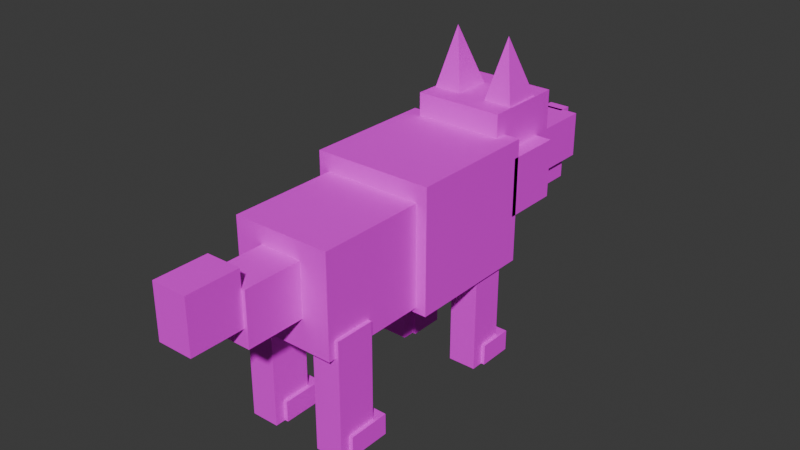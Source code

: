 # Source: wolf.blend  (saved by Blender 5.0.119; exported with 4.5.12 LTS)
import bpy
from mathutils import Matrix  # noqa: F401  (used for matrix-valued properties, if any)

bpy.ops.wm.read_factory_settings(use_empty=True)
scene = bpy.context.scene
scene.name = 'Scene'

# ---- collections
col_collection = bpy.data.collections.new('Collection'); scene.collection.children.link(col_collection)

# ---- images (referenced by path relative to the original .blend; pixels are not part of the script)
import os
ASSET_DIR = os.environ.get("B2B_ASSET_DIR", "")  # directory of the original .blend (textures are referenced by path, not embedded)
HERE = os.path.dirname(os.path.abspath(__file__))  # packed textures are extracted next to this script under _unpacked/

def load_image(name, relpath, width, height, colorspace="sRGB"):
    """Load a texture the original file referenced (path relative to the .blend, or extracted next to this script)."""
    p = next((c for c in (os.path.join(HERE, relpath), os.path.join(ASSET_DIR, relpath)) if relpath and os.path.exists(c)), "")
    if p:
        img = bpy.data.images.load(p, check_existing=True)
        img.name = name
    else:  # same state as the original file: an image datablock whose file is absent (Cycles renders it pink)
        img = bpy.data.images.new(name, width, height)
        img.source = "FILE"
        img.filepath = "//" + (relpath or name)
    img.colorspace_settings.name = colorspace
    return img
img_palette_png = load_image('palette.png', 'palette.png', 1024, 1024, 'sRGB')

# ---- materials (node trees are filled in below, after node groups)
mat_gamepalette = bpy.data.materials.new('GamePalette')

# ---- material node trees
mat_gamepalette.use_nodes = True; mat_gamepalette.node_tree.nodes.clear()
_N = mat_gamepalette.node_tree.nodes; _L = mat_gamepalette.node_tree.links
n0 = _N.new('ShaderNodeOutputMaterial'); n0.name = 'Material Output'; n0.location = (400, 0)
n1 = _N.new('ShaderNodeBsdfPrincipled'); n1.name = 'Principled BSDF'; n1.location = (100, 0)
n1.inputs[2].default_value = 0.7
n2 = _N.new('ShaderNodeTexImage'); n2.name = 'Image Texture'; n2.location = (-250, 0)
n2.image = img_palette_png
n2.interpolation = 'Closest'
_L.new(n2.outputs[0], n1.inputs[0])
_L.new(n1.outputs[0], n0.inputs[0])
n0.is_active_output = True

# ---- world
world_world = bpy.data.worlds.new('World'); scene.world = world_world
world_world.use_nodes = True; world_world.node_tree.nodes.clear()
_N = world_world.node_tree.nodes; _L = world_world.node_tree.links
n0 = _N.new('ShaderNodeOutputWorld'); n0.name = 'World Output'; n0.location = (200, 100)
n1 = _N.new('ShaderNodeBackground'); n1.name = 'Background'; n1.location = (-200, 100)
n1.inputs[0].default_value = (0.05088, 0.05088, 0.05088, 1.0)
_L.new(n1.outputs[0], n0.inputs[0])
n0.is_active_output = True
world_world.color = (0.05088, 0.05088, 0.05088)
world_world.sun_shadow_jitter_overblur = 0.0

# ---- meshes
me_wolfbodymesh = bpy.data.meshes.new('WolfBodyMesh')
me_wolfbodymesh.from_pydata([(-0.34, -0.1, 0.55), (0.34, -0.1, 0.55), (0.34, 0.65, 0.55), (-0.34, 0.65, 0.55), (-0.34, -0.1, 1.25), (0.34, -0.1, 1.25), (0.34, 0.65, 1.25), (-0.34, 0.65, 1.25), (-0.26, 0.15, 0.48), (0.26, 0.15, 0.48), (0.26, 0.68, 0.48), (-0.26, 0.68, 0.48), (-0.26, 0.15, 0.85), (0.26, 0.15, 0.85), (0.26, 0.68, 0.85), (-0.26, 0.68, 0.85), (-0.28, -0.72, 0.58), (0.28, -0.72, 0.58), (0.28, -0.1, 0.58), (-0.28, -0.1, 0.58), (-0.28, -0.72, 1.15), (0.28, -0.72, 1.15), (0.28, -0.1, 1.15), (-0.28, -0.1, 1.15)], [], [(0, 1, 2, 3), (4, 7, 6, 5), (0, 4, 5, 1), (2, 6, 7, 3), (3, 7, 4, 0), (1, 5, 6, 2), (8, 9, 10, 11), (12, 15, 14, 13), (8, 12, 13, 9), (10, 14, 15, 11), (11, 15, 12, 8), (9, 13, 14, 10), (16, 17, 18, 19), (20, 23, 22, 21), (16, 20, 21, 17), (18, 22, 23, 19), (19, 23, 20, 16), (17, 21, 22, 18)])
_uv = me_wolfbodymesh.uv_layers.new(name='Float2')
_uv.uv.foreach_set('vector', [0.4375, 0.8125, 0.4375, 0.8125, 0.4375, 0.8125, 0.4375, 0.8125, 0.4375, 0.8125, 0.4375, 0.8125, 0.4375, 0.8125, 0.4375, 0.8125, 0.4375, 0.8125, 0.4375, 0.8125, 0.4375, 0.8125, 0.4375, 0.8125, 0.4375, 0.8125, 0.4375, 0.8125, 0.4375, 0.8125, 0.4375, 0.8125, 0.4375, 0.8125, 0.4375, 0.8125, 0.4375, 0.8125, 0.4375, 0.8125, 0.4375, 0.8125, 0.4375, 0.8125, 0.4375, 0.8125, 0.4375, 0.8125, 0.0625, 0.8125, 0.0625, 0.8125, 0.0625, 0.8125, 0.0625, 0.8125, 0.0625, 0.8125, 0.0625, 0.8125, 0.0625, 0.8125, 0.0625, 0.8125, 0.0625, 0.8125, 0.0625, 0.8125, 0.0625, 0.8125, 0.0625, 0.8125, 0.0625, 0.8125, 0.0625, 0.8125, 0.0625, 0.8125, 0.0625, 0.8125, 0.0625, 0.8125, 0.0625, 0.8125, 0.0625, 0.8125, 0.0625, 0.8125, 0.0625, 0.8125, 0.0625, 0.8125, 0.0625, 0.8125, 0.0625, 0.8125, 0.4375, 0.8125, 0.4375, 0.8125, 0.4375, 0.8125, 0.4375, 0.8125, 0.4375, 0.8125, 0.4375, 0.8125, 0.4375, 0.8125, 0.4375, 0.8125, 0.4375, 0.8125, 0.4375, 0.8125, 0.4375, 0.8125, 0.4375, 0.8125, 0.4375, 0.8125, 0.4375, 0.8125, 0.4375, 0.8125, 0.4375, 0.8125, 0.4375, 0.8125, 0.4375, 0.8125, 0.4375, 0.8125, 0.4375, 0.8125, 0.4375, 0.8125, 0.4375, 0.8125, 0.4375, 0.8125, 0.4375, 0.8125])
me_wolfbodymesh.materials.append(mat_gamepalette)
me_wolfbodymesh.update()
me_wolfheadmesh = bpy.data.meshes.new('WolfHeadMesh')
me_wolfheadmesh.from_pydata([(-0.25, 0.58, 0.85), (0.25, 0.58, 0.85), (0.25, 1.05, 0.85), (-0.25, 1.05, 0.85), (-0.25, 0.58, 1.38), (0.25, 0.58, 1.38), (0.25, 1.05, 1.38), (-0.25, 1.05, 1.38), (-0.34, 0.62, 0.82), (-0.25, 0.62, 0.82), (-0.25, 0.95, 0.82), (-0.34, 0.95, 0.82), (-0.34, 0.62, 1.15), (-0.25, 0.62, 1.15), (-0.25, 0.95, 1.15), (-0.34, 0.95, 1.15), (0.25, 0.62, 0.82), (0.34, 0.62, 0.82), (0.34, 0.95, 0.82), (0.25, 0.95, 0.82), (0.25, 0.62, 1.15), (0.34, 0.62, 1.15), (0.34, 0.95, 1.15), (0.25, 0.95, 1.15), (-0.15, 1.05, 0.82), (0.15, 1.05, 0.82), (0.15, 1.52, 0.82), (-0.15, 1.52, 0.82), (-0.15, 1.05, 1.08), (0.15, 1.05, 1.08), (0.15, 1.52, 1.08), (-0.15, 1.52, 1.08), (-0.06, 1.5, 0.98), (0.06, 1.5, 0.98), (0.06, 1.58, 0.98), (-0.06, 1.58, 0.98), (-0.06, 1.5, 1.08), (0.06, 1.5, 1.08), (0.06, 1.58, 1.08), (-0.06, 1.58, 1.08), (-0.12, 1.02, 0.7), (0.12, 1.02, 0.7), (0.12, 1.45, 0.7), (-0.12, 1.45, 0.7), (-0.12, 1.02, 0.82), (0.12, 1.02, 0.82), (0.12, 1.45, 0.82), (-0.12, 1.45, 0.82)], [], [(0, 1, 2, 3), (4, 7, 6, 5), (0, 4, 5, 1), (2, 6, 7, 3), (3, 7, 4, 0), (1, 5, 6, 2), (8, 9, 10, 11), (12, 15, 14, 13), (8, 12, 13, 9), (10, 14, 15, 11), (11, 15, 12, 8), (9, 13, 14, 10), (16, 17, 18, 19), (20, 23, 22, 21), (16, 20, 21, 17), (18, 22, 23, 19), (19, 23, 20, 16), (17, 21, 22, 18), (24, 25, 26, 27), (28, 31, 30, 29), (24, 28, 29, 25), (26, 30, 31, 27), (27, 31, 28, 24), (25, 29, 30, 26), (32, 33, 34, 35), (36, 39, 38, 37), (32, 36, 37, 33), (34, 38, 39, 35), (35, 39, 36, 32), (33, 37, 38, 34), (40, 41, 42, 43), (44, 47, 46, 45), (40, 44, 45, 41), (42, 46, 47, 43), (43, 47, 44, 40), (41, 45, 46, 42)])
_uv = me_wolfheadmesh.uv_layers.new(name='Float2')
_uv.uv.foreach_set('vector', [0.4375, 0.8125, 0.4375, 0.8125, 0.4375, 0.8125, 0.4375, 0.8125, 0.4375, 0.8125, 0.4375, 0.8125, 0.4375, 0.8125, 0.4375, 0.8125, 0.4375, 0.8125, 0.4375, 0.8125, 0.4375, 0.8125, 0.4375, 0.8125, 0.4375, 0.8125, 0.4375, 0.8125, 0.4375, 0.8125, 0.4375, 0.8125, 0.4375, 0.8125, 0.4375, 0.8125, 0.4375, 0.8125, 0.4375, 0.8125, 0.4375, 0.8125, 0.4375, 0.8125, 0.4375, 0.8125, 0.4375, 0.8125, 0.0625, 0.8125, 0.0625, 0.8125, 0.0625, 0.8125, 0.0625, 0.8125, 0.0625, 0.8125, 0.0625, 0.8125, 0.0625, 0.8125, 0.0625, 0.8125, 0.0625, 0.8125, 0.0625, 0.8125, 0.0625, 0.8125, 0.0625, 0.8125, 0.0625, 0.8125, 0.0625, 0.8125, 0.0625, 0.8125, 0.0625, 0.8125, 0.0625, 0.8125, 0.0625, 0.8125, 0.0625, 0.8125, 0.0625, 0.8125, 0.0625, 0.8125, 0.0625, 0.8125, 0.0625, 0.8125, 0.0625, 0.8125, 0.0625, 0.8125, 0.0625, 0.8125, 0.0625, 0.8125, 0.0625, 0.8125, 0.0625, 0.8125, 0.0625, 0.8125, 0.0625, 0.8125, 0.0625, 0.8125, 0.0625, 0.8125, 0.0625, 0.8125, 0.0625, 0.8125, 0.0625, 0.8125, 0.0625, 0.8125, 0.0625, 0.8125, 0.0625, 0.8125, 0.0625, 0.8125, 0.0625, 0.8125, 0.0625, 0.8125, 0.0625, 0.8125, 0.0625, 0.8125, 0.0625, 0.8125, 0.0625, 0.8125, 0.0625, 0.8125, 0.0625, 0.8125, 0.4375, 0.8125, 0.4375, 0.8125, 0.4375, 0.8125, 0.4375, 0.8125, 0.4375, 0.8125, 0.4375, 0.8125, 0.4375, 0.8125, 0.4375, 0.8125, 0.4375, 0.8125, 0.4375, 0.8125, 0.4375, 0.8125, 0.4375, 0.8125, 0.4375, 0.8125, 0.4375, 0.8125, 0.4375, 0.8125, 0.4375, 0.8125, 0.4375, 0.8125, 0.4375, 0.8125, 0.4375, 0.8125, 0.4375, 0.8125, 0.4375, 0.8125, 0.4375, 0.8125, 0.4375, 0.8125, 0.4375, 0.8125, 0.9375, 0.8125, 0.9375, 0.8125, 0.9375, 0.8125, 0.9375, 0.8125, 0.9375, 0.8125, 0.9375, 0.8125, 0.9375, 0.8125, 0.9375, 0.8125, 0.9375, 0.8125, 0.9375, 0.8125, 0.9375, 0.8125, 0.9375, 0.8125, 0.9375, 0.8125, 0.9375, 0.8125, 0.9375, 0.8125, 0.9375, 0.8125, 0.9375, 0.8125, 0.9375, 0.8125, 0.9375, 0.8125, 0.9375, 0.8125, 0.9375, 0.8125, 0.9375, 0.8125, 0.9375, 0.8125, 0.9375, 0.8125, 0.0625, 0.8125, 0.0625, 0.8125, 0.0625, 0.8125, 0.0625, 0.8125, 0.0625, 0.8125, 0.0625, 0.8125, 0.0625, 0.8125, 0.0625, 0.8125, 0.0625, 0.8125, 0.0625, 0.8125, 0.0625, 0.8125, 0.0625, 0.8125, 0.0625, 0.8125, 0.0625, 0.8125, 0.0625, 0.8125, 0.0625, 0.8125, 0.0625, 0.8125, 0.0625, 0.8125, 0.0625, 0.8125, 0.0625, 0.8125, 0.0625, 0.8125, 0.0625, 0.8125, 0.0625, 0.8125, 0.0625, 0.8125])
me_wolfheadmesh.materials.append(mat_gamepalette)
me_wolfheadmesh.update()
me_wolfearsmesh = bpy.data.meshes.new('WolfEarsMesh')
me_wolfearsmesh.from_pydata([(-0.24, 0.7, 1.38), (-0.08, 0.7, 1.38), (-0.08, 0.92, 1.38), (-0.24, 0.92, 1.38), (-0.16, 0.78, 1.72), (0.08, 0.7, 1.38), (0.24, 0.7, 1.38), (0.24, 0.92, 1.38), (0.08, 0.92, 1.38), (0.16, 0.78, 1.72)], [], [(0, 1, 4), (1, 2, 4), (2, 3, 4), (3, 0, 4), (5, 6, 9), (6, 7, 9), (7, 8, 9), (8, 5, 9)])
_uv = me_wolfearsmesh.uv_layers.new(name='Float2')
_uv.uv.foreach_set('vector', [0.0625, 0.1875, 0.0625, 0.1875, 0.0625, 0.1875, 0.4375, 0.8125, 0.4375, 0.8125, 0.4375, 0.8125, 0.4375, 0.8125, 0.4375, 0.8125, 0.4375, 0.8125, 0.4375, 0.8125, 0.4375, 0.8125, 0.4375, 0.8125, 0.0625, 0.1875, 0.0625, 0.1875, 0.0625, 0.1875, 0.4375, 0.8125, 0.4375, 0.8125, 0.4375, 0.8125, 0.4375, 0.8125, 0.4375, 0.8125, 0.4375, 0.8125, 0.4375, 0.8125, 0.4375, 0.8125, 0.4375, 0.8125])
me_wolfearsmesh.materials.append(mat_gamepalette)
me_wolfearsmesh.update()
me_wolflegsmesh = bpy.data.meshes.new('WolfLegsMesh')
me_wolflegsmesh.from_pydata([(-0.32, 0.35, 0.0), (-0.16, 0.35, 0.0), (-0.16, 0.55, 0.0), (-0.32, 0.55, 0.0), (-0.32, 0.35, 0.65), (-0.16, 0.35, 0.65), (-0.16, 0.55, 0.65), (-0.32, 0.55, 0.65), (-0.34, 0.42, 0.0), (-0.14, 0.42, 0.0), (-0.14, 0.62, 0.0), (-0.34, 0.62, 0.0), (-0.34, 0.42, 0.12), (-0.14, 0.42, 0.12), (-0.14, 0.62, 0.12), (-0.34, 0.62, 0.12), (0.16, 0.35, 0.0), (0.32, 0.35, 0.0), (0.32, 0.55, 0.0), (0.16, 0.55, 0.0), (0.16, 0.35, 0.65), (0.32, 0.35, 0.65), (0.32, 0.55, 0.65), (0.16, 0.55, 0.65), (0.14, 0.42, 0.0), (0.34, 0.42, 0.0), (0.34, 0.62, 0.0), (0.14, 0.62, 0.0), (0.14, 0.42, 0.12), (0.34, 0.42, 0.12), (0.34, 0.62, 0.12), (0.14, 0.62, 0.12), (-0.3, -0.68, 0.0), (-0.14, -0.68, 0.0), (-0.14, -0.45, 0.0), (-0.3, -0.45, 0.0), (-0.3, -0.68, 0.68), (-0.14, -0.68, 0.68), (-0.14, -0.45, 0.68), (-0.3, -0.45, 0.68), (-0.32, -0.62, 0.0), (-0.12, -0.62, 0.0), (-0.12, -0.38, 0.0), (-0.32, -0.38, 0.0), (-0.32, -0.62, 0.12), (-0.12, -0.62, 0.12), (-0.12, -0.38, 0.12), (-0.32, -0.38, 0.12), (0.14, -0.68, 0.0), (0.3, -0.68, 0.0), (0.3, -0.45, 0.0), (0.14, -0.45, 0.0), (0.14, -0.68, 0.68), (0.3, -0.68, 0.68), (0.3, -0.45, 0.68), (0.14, -0.45, 0.68), (0.12, -0.62, 0.0), (0.32, -0.62, 0.0), (0.32, -0.38, 0.0), (0.12, -0.38, 0.0), (0.12, -0.62, 0.12), (0.32, -0.62, 0.12), (0.32, -0.38, 0.12), (0.12, -0.38, 0.12)], [], [(0, 1, 2, 3), (4, 7, 6, 5), (0, 4, 5, 1), (2, 6, 7, 3), (3, 7, 4, 0), (1, 5, 6, 2), (8, 9, 10, 11), (12, 15, 14, 13), (8, 12, 13, 9), (10, 14, 15, 11), (11, 15, 12, 8), (9, 13, 14, 10), (16, 17, 18, 19), (20, 23, 22, 21), (16, 20, 21, 17), (18, 22, 23, 19), (19, 23, 20, 16), (17, 21, 22, 18), (24, 25, 26, 27), (28, 31, 30, 29), (24, 28, 29, 25), (26, 30, 31, 27), (27, 31, 28, 24), (25, 29, 30, 26), (32, 33, 34, 35), (36, 39, 38, 37), (32, 36, 37, 33), (34, 38, 39, 35), (35, 39, 36, 32), (33, 37, 38, 34), (40, 41, 42, 43), (44, 47, 46, 45), (40, 44, 45, 41), (42, 46, 47, 43), (43, 47, 44, 40), (41, 45, 46, 42), (48, 49, 50, 51), (52, 55, 54, 53), (48, 52, 53, 49), (50, 54, 55, 51), (51, 55, 52, 48), (49, 53, 54, 50), (56, 57, 58, 59), (60, 63, 62, 61), (56, 60, 61, 57), (58, 62, 63, 59), (59, 63, 60, 56), (57, 61, 62, 58)])
_uv = me_wolflegsmesh.uv_layers.new(name='Float2')
_uv.uv.foreach_set('vector', [0.4375, 0.8125, 0.4375, 0.8125, 0.4375, 0.8125, 0.4375, 0.8125, 0.4375, 0.8125, 0.4375, 0.8125, 0.4375, 0.8125, 0.4375, 0.8125, 0.4375, 0.8125, 0.4375, 0.8125, 0.4375, 0.8125, 0.4375, 0.8125, 0.4375, 0.8125, 0.4375, 0.8125, 0.4375, 0.8125, 0.4375, 0.8125, 0.4375, 0.8125, 0.4375, 0.8125, 0.4375, 0.8125, 0.4375, 0.8125, 0.4375, 0.8125, 0.4375, 0.8125, 0.4375, 0.8125, 0.4375, 0.8125, 0.6875, 0.8125, 0.6875, 0.8125, 0.6875, 0.8125, 0.6875, 0.8125, 0.6875, 0.8125, 0.6875, 0.8125, 0.6875, 0.8125, 0.6875, 0.8125, 0.6875, 0.8125, 0.6875, 0.8125, 0.6875, 0.8125, 0.6875, 0.8125, 0.6875, 0.8125, 0.6875, 0.8125, 0.6875, 0.8125, 0.6875, 0.8125, 0.6875, 0.8125, 0.6875, 0.8125, 0.6875, 0.8125, 0.6875, 0.8125, 0.6875, 0.8125, 0.6875, 0.8125, 0.6875, 0.8125, 0.6875, 0.8125, 0.4375, 0.8125, 0.4375, 0.8125, 0.4375, 0.8125, 0.4375, 0.8125, 0.4375, 0.8125, 0.4375, 0.8125, 0.4375, 0.8125, 0.4375, 0.8125, 0.4375, 0.8125, 0.4375, 0.8125, 0.4375, 0.8125, 0.4375, 0.8125, 0.4375, 0.8125, 0.4375, 0.8125, 0.4375, 0.8125, 0.4375, 0.8125, 0.4375, 0.8125, 0.4375, 0.8125, 0.4375, 0.8125, 0.4375, 0.8125, 0.4375, 0.8125, 0.4375, 0.8125, 0.4375, 0.8125, 0.4375, 0.8125, 0.6875, 0.8125, 0.6875, 0.8125, 0.6875, 0.8125, 0.6875, 0.8125, 0.6875, 0.8125, 0.6875, 0.8125, 0.6875, 0.8125, 0.6875, 0.8125, 0.6875, 0.8125, 0.6875, 0.8125, 0.6875, 0.8125, 0.6875, 0.8125, 0.6875, 0.8125, 0.6875, 0.8125, 0.6875, 0.8125, 0.6875, 0.8125, 0.6875, 0.8125, 0.6875, 0.8125, 0.6875, 0.8125, 0.6875, 0.8125, 0.6875, 0.8125, 0.6875, 0.8125, 0.6875, 0.8125, 0.6875, 0.8125, 0.4375, 0.8125, 0.4375, 0.8125, 0.4375, 0.8125, 0.4375, 0.8125, 0.4375, 0.8125, 0.4375, 0.8125, 0.4375, 0.8125, 0.4375, 0.8125, 0.4375, 0.8125, 0.4375, 0.8125, 0.4375, 0.8125, 0.4375, 0.8125, 0.4375, 0.8125, 0.4375, 0.8125, 0.4375, 0.8125, 0.4375, 0.8125, 0.4375, 0.8125, 0.4375, 0.8125, 0.4375, 0.8125, 0.4375, 0.8125, 0.4375, 0.8125, 0.4375, 0.8125, 0.4375, 0.8125, 0.4375, 0.8125, 0.6875, 0.8125, 0.6875, 0.8125, 0.6875, 0.8125, 0.6875, 0.8125, 0.6875, 0.8125, 0.6875, 0.8125, 0.6875, 0.8125, 0.6875, 0.8125, 0.6875, 0.8125, 0.6875, 0.8125, 0.6875, 0.8125, 0.6875, 0.8125, 0.6875, 0.8125, 0.6875, 0.8125, 0.6875, 0.8125, 0.6875, 0.8125, 0.6875, 0.8125, 0.6875, 0.8125, 0.6875, 0.8125, 0.6875, 0.8125, 0.6875, 0.8125, 0.6875, 0.8125, 0.6875, 0.8125, 0.6875, 0.8125, 0.4375, 0.8125, 0.4375, 0.8125, 0.4375, 0.8125, 0.4375, 0.8125, 0.4375, 0.8125, 0.4375, 0.8125, 0.4375, 0.8125, 0.4375, 0.8125, 0.4375, 0.8125, 0.4375, 0.8125, 0.4375, 0.8125, 0.4375, 0.8125, 0.4375, 0.8125, 0.4375, 0.8125, 0.4375, 0.8125, 0.4375, 0.8125, 0.4375, 0.8125, 0.4375, 0.8125, 0.4375, 0.8125, 0.4375, 0.8125, 0.4375, 0.8125, 0.4375, 0.8125, 0.4375, 0.8125, 0.4375, 0.8125, 0.6875, 0.8125, 0.6875, 0.8125, 0.6875, 0.8125, 0.6875, 0.8125, 0.6875, 0.8125, 0.6875, 0.8125, 0.6875, 0.8125, 0.6875, 0.8125, 0.6875, 0.8125, 0.6875, 0.8125, 0.6875, 0.8125, 0.6875, 0.8125, 0.6875, 0.8125, 0.6875, 0.8125, 0.6875, 0.8125, 0.6875, 0.8125, 0.6875, 0.8125, 0.6875, 0.8125, 0.6875, 0.8125, 0.6875, 0.8125, 0.6875, 0.8125, 0.6875, 0.8125, 0.6875, 0.8125, 0.6875, 0.8125])
me_wolflegsmesh.materials.append(mat_gamepalette)
me_wolflegsmesh.update()
me_wolftailmesh = bpy.data.meshes.new('WolfTailMesh')
me_wolftailmesh.from_pydata([(-0.12, -1.05, 0.75), (0.12, -1.05, 0.75), (0.12, -0.68, 0.75), (-0.12, -0.68, 0.75), (-0.12, -1.05, 1.05), (0.12, -1.05, 1.05), (0.12, -0.68, 1.05), (-0.12, -0.68, 1.05), (-0.1, -1.35, 0.85), (0.1, -1.35, 0.85), (0.1, -1.05, 0.85), (-0.1, -1.05, 0.85), (-0.1, -1.35, 1.15), (0.1, -1.35, 1.15), (0.1, -1.05, 1.15), (-0.1, -1.05, 1.15)], [], [(0, 1, 2, 3), (4, 7, 6, 5), (0, 4, 5, 1), (2, 6, 7, 3), (3, 7, 4, 0), (1, 5, 6, 2), (8, 9, 10, 11), (12, 15, 14, 13), (8, 12, 13, 9), (10, 14, 15, 11), (11, 15, 12, 8), (9, 13, 14, 10)])
_uv = me_wolftailmesh.uv_layers.new(name='Float2')
_uv.uv.foreach_set('vector', [0.4375, 0.8125, 0.4375, 0.8125, 0.4375, 0.8125, 0.4375, 0.8125, 0.4375, 0.8125, 0.4375, 0.8125, 0.4375, 0.8125, 0.4375, 0.8125, 0.4375, 0.8125, 0.4375, 0.8125, 0.4375, 0.8125, 0.4375, 0.8125, 0.4375, 0.8125, 0.4375, 0.8125, 0.4375, 0.8125, 0.4375, 0.8125, 0.4375, 0.8125, 0.4375, 0.8125, 0.4375, 0.8125, 0.4375, 0.8125, 0.4375, 0.8125, 0.4375, 0.8125, 0.4375, 0.8125, 0.4375, 0.8125, 0.0625, 0.8125, 0.0625, 0.8125, 0.0625, 0.8125, 0.0625, 0.8125, 0.0625, 0.8125, 0.0625, 0.8125, 0.0625, 0.8125, 0.0625, 0.8125, 0.0625, 0.8125, 0.0625, 0.8125, 0.0625, 0.8125, 0.0625, 0.8125, 0.0625, 0.8125, 0.0625, 0.8125, 0.0625, 0.8125, 0.0625, 0.8125, 0.0625, 0.8125, 0.0625, 0.8125, 0.0625, 0.8125, 0.0625, 0.8125, 0.0625, 0.8125, 0.0625, 0.8125, 0.0625, 0.8125, 0.0625, 0.8125])
me_wolftailmesh.materials.append(mat_gamepalette)
me_wolftailmesh.update()
me_wolfeyesmesh = bpy.data.meshes.new('WolfEyesMesh')
me_wolfeyesmesh.from_pydata([(-0.22, 0.96, 1.12), (-0.12, 0.96, 1.12), (-0.12, 1.08, 1.12), (-0.22, 1.08, 1.12), (-0.22, 0.96, 1.22), (-0.12, 0.96, 1.22), (-0.12, 1.08, 1.22), (-0.22, 1.08, 1.22), (0.12, 0.96, 1.12), (0.22, 0.96, 1.12), (0.22, 1.08, 1.12), (0.12, 1.08, 1.12), (0.12, 0.96, 1.22), (0.22, 0.96, 1.22), (0.22, 1.08, 1.22), (0.12, 1.08, 1.22)], [], [(0, 1, 2, 3), (4, 7, 6, 5), (0, 4, 5, 1), (2, 6, 7, 3), (3, 7, 4, 0), (1, 5, 6, 2), (8, 9, 10, 11), (12, 15, 14, 13), (8, 12, 13, 9), (10, 14, 15, 11), (11, 15, 12, 8), (9, 13, 14, 10)])
_uv = me_wolfeyesmesh.uv_layers.new(name='Float2')
_uv.uv.foreach_set('vector', [0.8125, 0.1875, 0.8125, 0.1875, 0.8125, 0.1875, 0.8125, 0.1875, 0.8125, 0.1875, 0.8125, 0.1875, 0.8125, 0.1875, 0.8125, 0.1875, 0.8125, 0.1875, 0.8125, 0.1875, 0.8125, 0.1875, 0.8125, 0.1875, 0.8125, 0.1875, 0.8125, 0.1875, 0.8125, 0.1875, 0.8125, 0.1875, 0.8125, 0.1875, 0.8125, 0.1875, 0.8125, 0.1875, 0.8125, 0.1875, 0.8125, 0.1875, 0.8125, 0.1875, 0.8125, 0.1875, 0.8125, 0.1875, 0.8125, 0.1875, 0.8125, 0.1875, 0.8125, 0.1875, 0.8125, 0.1875, 0.8125, 0.1875, 0.8125, 0.1875, 0.8125, 0.1875, 0.8125, 0.1875, 0.8125, 0.1875, 0.8125, 0.1875, 0.8125, 0.1875, 0.8125, 0.1875, 0.8125, 0.1875, 0.8125, 0.1875, 0.8125, 0.1875, 0.8125, 0.1875, 0.8125, 0.1875, 0.8125, 0.1875, 0.8125, 0.1875, 0.8125, 0.1875, 0.8125, 0.1875, 0.8125, 0.1875, 0.8125, 0.1875, 0.8125, 0.1875])
me_wolfeyesmesh.materials.append(mat_gamepalette)
me_wolfeyesmesh.update()

# ---- objects
ob_body = bpy.data.objects.new('Body', me_wolfbodymesh)
ob_head = bpy.data.objects.new('Head', me_wolfheadmesh)
ob_ears = bpy.data.objects.new('Ears', me_wolfearsmesh)
ob_legs = bpy.data.objects.new('Legs', me_wolflegsmesh)
ob_tail = bpy.data.objects.new('Tail', me_wolftailmesh)
ob_eyes = bpy.data.objects.new('Eyes', me_wolfeyesmesh)
ob_wolf = bpy.data.objects.new('Wolf', None)

# ---- transforms, parenting, visibility, modifiers, constraints
ob_body.parent = ob_wolf
ob_body.location = (0.0, 0.0, 0.0)
ob_head.parent = ob_wolf
ob_head.location = (0.0, 0.0, 0.0)
ob_ears.parent = ob_wolf
ob_ears.location = (0.0, 0.0, 0.0)
ob_legs.parent = ob_wolf
ob_legs.location = (0.0, 0.0, 0.0)
ob_tail.parent = ob_wolf
ob_tail.location = (0.0, 0.0, 0.0)
ob_eyes.parent = ob_wolf
ob_eyes.location = (0.0, 0.0, 0.0)
ob_wolf.location = (0.0, 0.0, 0.0)

# ---- collection membership
col_collection.objects.link(ob_body)
col_collection.objects.link(ob_head)
col_collection.objects.link(ob_ears)
col_collection.objects.link(ob_legs)
col_collection.objects.link(ob_tail)
col_collection.objects.link(ob_eyes)
col_collection.objects.link(ob_wolf)

# ---- scene / render settings (as saved in the file)
scene.frame_start = 1; scene.frame_end = 250; scene.frame_set(1)
scene.render.engine = 'BLENDER_EEVEE_NEXT'
scene.render.bake_bias = 0.0
scene.render.bake_samples = 0
scene.cycles.sampling_pattern = 'TABULATED_SOBOL'
scene.eevee.use_volume_custom_range = False
bpy.context.view_layer.update()

# ---- added for rendering (the .blend has no active camera and no usable light): camera, sun
cam_auto = bpy.data.cameras.new('AutoCamera')
cam_auto.lens = 50.0
cam_auto.sensor_width = 36.0
cam_auto.clip_end = 1000.0
ob_auto_camera = bpy.data.objects.new('AutoCamera', cam_auto)
scene.collection.objects.link(ob_auto_camera)
ob_auto_camera.location = (3.20583, -3.732, 3.42467)
ob_auto_camera.rotation_euler = (1.09748, -7.21219e-08, 0.694738)
scene.camera = ob_auto_camera
light_auto_sun = bpy.data.lights.new('AutoSun', 'SUN')
light_auto_sun.energy = 3.0
light_auto_sun.angle = 0.0523599
ob_auto_sun = bpy.data.objects.new('AutoSun', light_auto_sun)
scene.collection.objects.link(ob_auto_sun)
ob_auto_sun.rotation_euler = (0.872665, 0.174533, 0.523599)
bpy.context.view_layer.update()
